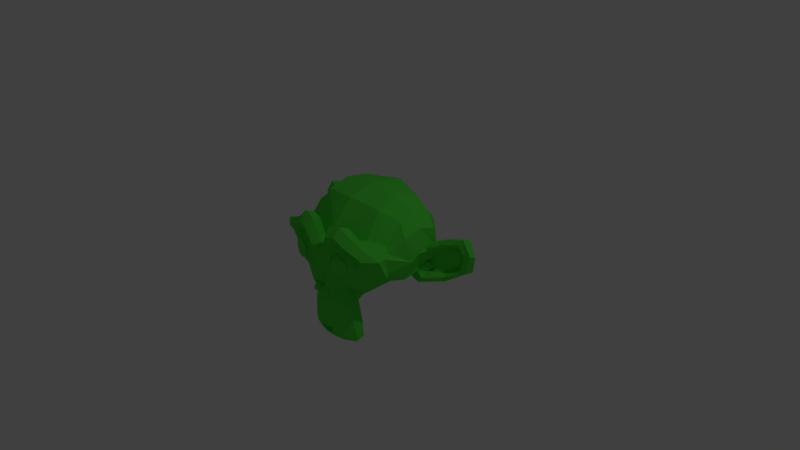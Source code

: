 # Source: untitled.blend  (saved by Blender 2.78.0; exported with 4.5.12 LTS)
import bpy
from mathutils import Matrix  # noqa: F401  (used for matrix-valued properties, if any)

bpy.ops.wm.read_factory_settings(use_empty=True)
scene = bpy.context.scene
scene.name = 'Scene'

# ---- collections
col_collection_1 = bpy.data.collections.new('Collection 1'); scene.collection.children.link(col_collection_1)

# ---- materials (node trees are filled in below, after node groups)
mat_material_001 = bpy.data.materials.new('Material.001')
mat_material_001.alpha_threshold = 0.0
mat_material_001.use_transparent_shadow = False
mat_material_001.preview_render_type = 'SHADERBALL'
mat_material_001.diffuse_color = (0.09487, 0.8, 0.06066, 1.0)
mat_material_001.roughness = 0.5
mat_material_001.specular_intensity = 1.0

# ---- material node trees

# ---- world
world_world = bpy.data.worlds.new('World'); scene.world = world_world
world_world.color = (0.05088, 0.05088, 0.05088)
world_world.use_sun_shadow = False
world_world.sun_shadow_jitter_overblur = 0.0
world_world.cycles.sampling_method = 'MANUAL'

# ---- cameras
cam_camera = bpy.data.cameras.new('Camera')
cam_camera.clip_end = 100.0
cam_camera.lens = 35.0
cam_camera.sensor_width = 32.0
cam_camera.sensor_height = 18.0
cam_camera.ortho_scale = 7.314
cam_camera.dof.focus_distance = 0.0
cam_camera.dof.aperture_fstop = 128.0

# ---- lights
light_lamp = bpy.data.lights.new('Lamp', 'POINT')
light_lamp.transmission_factor = 0.0
light_lamp.cutoff_distance = 30.0
light_lamp.energy = 100.0
light_lamp.shadow_buffer_clip_start = 1.001
light_lamp.shadow_soft_size = 0.1
light_lamp.shadow_maximum_resolution = 0.006
light_lamp.use_absolute_resolution = True

# ---- meshes
me_suzanne = bpy.data.meshes.new('Suzanne')
me_suzanne.from_pydata([(0.4375, -0.7656, 0.1641), (-0.4375, -0.7656, 0.1641), (0.5, -0.6875, 0.09375), (-0.5, -0.6875, 0.09375), (0.5469, -0.5781, 0.05469), (-0.5469, -0.5781, 0.05469), (0.3516, -0.6172, -0.02344), (-0.3516, -0.6172, -0.02344), (0.3516, -0.7188, 0.03125), (-0.3516, -0.7188, 0.03125), (0.3516, -0.7812, 0.1328), (-0.3516, -0.7812, 0.1328), (0.2734, -0.7969, 0.1641), (-0.2734, -0.7969, 0.1641), (0.2031, -0.7422, 0.09375), (-0.2031, -0.7422, 0.09375), (0.1562, -0.6484, 0.05469), (-0.1562, -0.6484, 0.05469), (0.07812, -0.6562, 0.2422), (-0.07812, -0.6562, 0.2422), (0.1406, -0.7422, 0.2422), (-0.1406, -0.7422, 0.2422), (0.2422, -0.7969, 0.2422), (-0.2422, -0.7969, 0.2422), (0.2734, -0.7969, 0.3281), (-0.2734, -0.7969, 0.3281), (0.2031, -0.7422, 0.3906), (-0.2031, -0.7422, 0.3906), (0.1562, -0.6484, 0.4375), (-0.1562, -0.6484, 0.4375), (0.3516, -0.6172, 0.5156), (-0.3516, -0.6172, 0.5156), (0.3516, -0.7188, 0.4531), (-0.3516, -0.7188, 0.4531), (0.3516, -0.7812, 0.3594), (-0.3516, -0.7812, 0.3594), (0.4375, -0.7656, 0.3281), (-0.4375, -0.7656, 0.3281), (0.5, -0.6875, 0.3906), (-0.5, -0.6875, 0.3906), (0.5469, -0.5781, 0.4375), (-0.5469, -0.5781, 0.4375), (0.625, -0.5625, 0.2422), (-0.625, -0.5625, 0.2422), (0.5625, -0.6719, 0.2422), (-0.5625, -0.6719, 0.2422), (0.4688, -0.7578, 0.2422), (-0.4688, -0.7578, 0.2422), (0.4766, -0.7734, 0.2422), (-0.4766, -0.7734, 0.2422), (0.4453, -0.7812, 0.3359), (-0.4453, -0.7812, 0.3359), (0.3516, -0.8047, 0.375), (-0.3516, -0.8047, 0.375), (0.2656, -0.8203, 0.3359), (-0.2656, -0.8203, 0.3359), (0.2266, -0.8203, 0.2422), (-0.2266, -0.8203, 0.2422), (0.2656, -0.8203, 0.1562), (-0.2656, -0.8203, 0.1562), (0.3516, -0.8281, 0.2422), (-0.3516, -0.8281, 0.2422), (0.3516, -0.8047, 0.1172), (-0.3516, -0.8047, 0.1172), (0.4453, -0.7812, 0.1562), (-0.4453, -0.7812, 0.1562), (0.0, -0.7422, 0.4297), (0.0, -0.8203, 0.3516), (0.0, -0.7344, -0.6797), (0.0, -0.7812, -0.3203), (0.0, -0.7969, -0.1875), (0.0, -0.7188, -0.7734), (0.0, -0.6016, 0.4062), (0.0, -0.5703, 0.5703), (0.0, 0.5469, 0.8984), (0.0, 0.8516, 0.5625), (0.0, 0.8281, 0.07031), (0.0, 0.3516, -0.3828), (0.2031, -0.5625, -0.1875), (-0.2031, -0.5625, -0.1875), (0.3125, -0.5703, -0.4375), (-0.3125, -0.5703, -0.4375), (0.3516, -0.5703, -0.6953), (-0.3516, -0.5703, -0.6953), (0.3672, -0.5312, -0.8906), (-0.3672, -0.5312, -0.8906), (0.3281, -0.5234, -0.9453), (-0.3281, -0.5234, -0.9453), (0.1797, -0.5547, -0.9688), (-0.1797, -0.5547, -0.9688), (0.0, -0.5781, -0.9844), (0.4375, -0.5312, -0.1406), (-0.4375, -0.5312, -0.1406), (0.6328, -0.5391, -0.03906), (-0.6328, -0.5391, -0.03906), (0.8281, -0.4453, 0.1484), (-0.8281, -0.4453, 0.1484), (0.8594, -0.5938, 0.4297), (-0.8594, -0.5938, 0.4297), (0.7109, -0.625, 0.4844), (-0.7109, -0.625, 0.4844), (0.4922, -0.6875, 0.6016), (-0.4922, -0.6875, 0.6016), (0.3203, -0.7344, 0.7578), (-0.3203, -0.7344, 0.7578), (0.1562, -0.7578, 0.7188), (-0.1562, -0.7578, 0.7188), (0.0625, -0.75, 0.4922), (-0.0625, -0.75, 0.4922), (0.1641, -0.7734, 0.4141), (-0.1641, -0.7734, 0.4141), (0.125, -0.7656, 0.3047), (-0.125, -0.7656, 0.3047), (0.2031, -0.7422, 0.09375), (-0.2031, -0.7422, 0.09375), (0.375, -0.7031, 0.01562), (-0.375, -0.7031, 0.01562), (0.4922, -0.6719, 0.0625), (-0.4922, -0.6719, 0.0625), (0.625, -0.6484, 0.1875), (-0.625, -0.6484, 0.1875), (0.6406, -0.6484, 0.2969), (-0.6406, -0.6484, 0.2969), (0.6016, -0.6641, 0.375), (-0.6016, -0.6641, 0.375), (0.4297, -0.7188, 0.4375), (-0.4297, -0.7188, 0.4375), (0.25, -0.7578, 0.4688), (-0.25, -0.7578, 0.4688), (0.0, -0.7344, -0.7656), (0.1094, -0.7344, -0.7188), (-0.1094, -0.7344, -0.7188), (0.1172, -0.7109, -0.8359), (-0.1172, -0.7109, -0.8359), (0.0625, -0.6953, -0.8828), (-0.0625, -0.6953, -0.8828), (0.0, -0.6875, -0.8906), (0.0, -0.75, -0.1953), (0.0, -0.7422, -0.1406), (0.1016, -0.7422, -0.1484), (-0.1016, -0.7422, -0.1484), (0.125, -0.75, -0.2266), (-0.125, -0.75, -0.2266), (0.08594, -0.7422, -0.2891), (-0.08594, -0.7422, -0.2891), (0.3984, -0.6719, -0.04688), (-0.3984, -0.6719, -0.04688), (0.6172, -0.625, 0.05469), (-0.6172, -0.625, 0.05469), (0.7266, -0.6016, 0.2031), (-0.7266, -0.6016, 0.2031), (0.7422, -0.6562, 0.375), (-0.7422, -0.6562, 0.375), (0.6875, -0.7266, 0.4141), (-0.6875, -0.7266, 0.4141), (0.4375, -0.7969, 0.5469), (-0.4375, -0.7969, 0.5469), (0.3125, -0.8359, 0.6406), (-0.3125, -0.8359, 0.6406), (0.2031, -0.8516, 0.6172), (-0.2031, -0.8516, 0.6172), (0.1016, -0.8438, 0.4297), (-0.1016, -0.8438, 0.4297), (0.125, -0.8125, -0.1016), (-0.125, -0.8125, -0.1016), (0.2109, -0.7109, -0.4453), (-0.2109, -0.7109, -0.4453), (0.25, -0.6875, -0.7031), (-0.25, -0.6875, -0.7031), (0.2656, -0.6641, -0.8203), (-0.2656, -0.6641, -0.8203), (0.2344, -0.6328, -0.9141), (-0.2344, -0.6328, -0.9141), (0.1641, -0.6328, -0.9297), (-0.1641, -0.6328, -0.9297), (0.0, -0.6406, -0.9453), (0.0, -0.7266, 0.04688), (0.0, -0.7656, 0.2109), (0.3281, -0.7422, 0.4766), (-0.3281, -0.7422, 0.4766), (0.1641, -0.75, 0.1406), (-0.1641, -0.75, 0.1406), (0.1328, -0.7578, 0.2109), (-0.1328, -0.7578, 0.2109), (0.1172, -0.7344, -0.6875), (-0.1172, -0.7344, -0.6875), (0.07812, -0.75, -0.4453), (-0.07812, -0.75, -0.4453), (0.0, -0.75, -0.4453), (0.0, -0.7422, -0.3281), (0.09375, -0.7812, -0.2734), (-0.09375, -0.7812, -0.2734), (0.1328, -0.7969, -0.2266), (-0.1328, -0.7969, -0.2266), (0.1094, -0.7812, -0.1328), (-0.1094, -0.7812, -0.1328), (0.03906, -0.7812, -0.125), (-0.03906, -0.7812, -0.125), (0.0, -0.8281, -0.2031), (0.04688, -0.8125, -0.1484), (-0.04688, -0.8125, -0.1484), (0.09375, -0.8125, -0.1562), (-0.09375, -0.8125, -0.1562), (0.1094, -0.8281, -0.2266), (-0.1094, -0.8281, -0.2266), (0.07812, -0.8047, -0.25), (-0.07812, -0.8047, -0.25), (0.0, -0.8047, -0.2891), (0.2578, -0.5547, -0.3125), (-0.2578, -0.5547, -0.3125), (0.1641, -0.7109, -0.2422), (-0.1641, -0.7109, -0.2422), (0.1797, -0.7109, -0.3125), (-0.1797, -0.7109, -0.3125), (0.2344, -0.5547, -0.25), (-0.2344, -0.5547, -0.25), (0.0, -0.6875, -0.875), (0.04688, -0.6875, -0.8672), (-0.04688, -0.6875, -0.8672), (0.09375, -0.7109, -0.8203), (-0.09375, -0.7109, -0.8203), (0.09375, -0.7266, -0.7422), (-0.09375, -0.7266, -0.7422), (0.0, -0.6562, -0.7812), (0.09375, -0.6641, -0.75), (-0.09375, -0.6641, -0.75), (0.09375, -0.6406, -0.8125), (-0.09375, -0.6406, -0.8125), (0.04688, -0.6328, -0.8516), (-0.04688, -0.6328, -0.8516), (0.0, -0.6328, -0.8594), (0.1719, -0.7812, 0.2188), (-0.1719, -0.7812, 0.2188), (0.1875, -0.7734, 0.1562), (-0.1875, -0.7734, 0.1562), (0.3359, -0.7578, 0.4297), (-0.3359, -0.7578, 0.4297), (0.2734, -0.7734, 0.4219), (-0.2734, -0.7734, 0.4219), (0.4219, -0.7734, 0.3984), (-0.4219, -0.7734, 0.3984), (0.5625, -0.6953, 0.3516), (-0.5625, -0.6953, 0.3516), (0.5859, -0.6875, 0.2891), (-0.5859, -0.6875, 0.2891), (0.5781, -0.6797, 0.1953), (-0.5781, -0.6797, 0.1953), (0.4766, -0.7188, 0.1016), (-0.4766, -0.7188, 0.1016), (0.375, -0.7422, 0.0625), (-0.375, -0.7422, 0.0625), (0.2266, -0.7812, 0.1094), (-0.2266, -0.7812, 0.1094), (0.1797, -0.7812, 0.2969), (-0.1797, -0.7812, 0.2969), (0.2109, -0.7812, 0.375), (-0.2109, -0.7812, 0.375), (0.2344, -0.7578, 0.3594), (-0.2344, -0.7578, 0.3594), (0.1953, -0.7578, 0.2969), (-0.1953, -0.7578, 0.2969), (0.2422, -0.7578, 0.125), (-0.2422, -0.7578, 0.125), (0.375, -0.7266, 0.08594), (-0.375, -0.7266, 0.08594), (0.4609, -0.7031, 0.1172), (-0.4609, -0.7031, 0.1172), (0.5469, -0.6719, 0.2109), (-0.5469, -0.6719, 0.2109), (0.5547, -0.6719, 0.2812), (-0.5547, -0.6719, 0.2812), (0.5312, -0.6797, 0.3359), (-0.5312, -0.6797, 0.3359), (0.4141, -0.75, 0.3906), (-0.4141, -0.75, 0.3906), (0.2812, -0.7656, 0.3984), (-0.2812, -0.7656, 0.3984), (0.3359, -0.75, 0.4062), (-0.3359, -0.75, 0.4062), (0.2031, -0.75, 0.1719), (-0.2031, -0.75, 0.1719), (0.1953, -0.75, 0.2266), (-0.1953, -0.75, 0.2266), (0.1094, -0.6094, 0.4609), (-0.1094, -0.6094, 0.4609), (0.1953, -0.6172, 0.6641), (-0.1953, -0.6172, 0.6641), (0.3359, -0.5938, 0.6875), (-0.3359, -0.5938, 0.6875), (0.4844, -0.5547, 0.5547), (-0.4844, -0.5547, 0.5547), (0.6797, -0.4922, 0.4531), (-0.6797, -0.4922, 0.4531), (0.7969, -0.4609, 0.4062), (-0.7969, -0.4609, 0.4062), (0.7734, -0.375, 0.1641), (-0.7734, -0.375, 0.1641), (0.6016, -0.4141, 0.0), (-0.6016, -0.4141, 0.0), (0.4375, -0.4688, -0.09375), (-0.4375, -0.4688, -0.09375), (0.0, -0.2891, 0.8984), (0.0, 0.07812, 0.9844), (0.0, 0.6719, -0.1953), (0.0, -0.1875, -0.4609), (0.0, -0.4609, -0.9766), (0.0, -0.3438, -0.8047), (0.0, -0.3203, -0.5703), (0.0, -0.2812, -0.4844), (0.8516, -0.05469, 0.2344), (-0.8516, -0.05469, 0.2344), (0.8594, 0.04688, 0.3203), (-0.8594, 0.04688, 0.3203), (0.7734, 0.4375, 0.2656), (-0.7734, 0.4375, 0.2656), (0.4609, 0.7031, 0.4375), (-0.4609, 0.7031, 0.4375), (0.7344, -0.07031, -0.04688), (-0.7344, -0.07031, -0.04688), (0.5938, 0.1641, -0.125), (-0.5938, 0.1641, -0.125), (0.6406, 0.4297, -0.007812), (-0.6406, 0.4297, -0.007812), (0.3359, 0.6641, 0.05469), (-0.3359, 0.6641, 0.05469), (0.2344, -0.4062, -0.3516), (-0.2344, -0.4062, -0.3516), (0.1797, -0.2578, -0.4141), (-0.1797, -0.2578, -0.4141), (0.2891, -0.3828, -0.7109), (-0.2891, -0.3828, -0.7109), (0.25, -0.3906, -0.5), (-0.25, -0.3906, -0.5), (0.3281, -0.3984, -0.9141), (-0.3281, -0.3984, -0.9141), (0.1406, -0.3672, -0.7578), (-0.1406, -0.3672, -0.7578), (0.125, -0.3594, -0.5391), (-0.125, -0.3594, -0.5391), (0.1641, -0.4375, -0.9453), (-0.1641, -0.4375, -0.9453), (0.2188, -0.4297, -0.2812), (-0.2188, -0.4297, -0.2812), (0.2109, -0.4688, -0.2266), (-0.2109, -0.4688, -0.2266), (0.2031, -0.5, -0.1719), (-0.2031, -0.5, -0.1719), (0.2109, -0.1641, -0.3906), (-0.2109, -0.1641, -0.3906), (0.2969, 0.2656, -0.3125), (-0.2969, 0.2656, -0.3125), (0.3438, 0.5391, -0.1484), (-0.3438, 0.5391, -0.1484), (0.4531, 0.3828, 0.8672), (-0.4531, 0.3828, 0.8672), (0.4531, 0.07031, 0.9297), (-0.4531, 0.07031, 0.9297), (0.4531, -0.2344, 0.8516), (-0.4531, -0.2344, 0.8516), (0.4609, -0.4297, 0.5234), (-0.4609, -0.4297, 0.5234), (0.7266, -0.3359, 0.4062), (-0.7266, -0.3359, 0.4062), (0.6328, -0.2812, 0.4531), (-0.6328, -0.2812, 0.4531), (0.6406, -0.05469, 0.7031), (-0.6406, -0.05469, 0.7031), (0.7969, -0.125, 0.5625), (-0.7969, -0.125, 0.5625), (0.7969, 0.1172, 0.6172), (-0.7969, 0.1172, 0.6172), (0.6406, 0.1953, 0.75), (-0.6406, 0.1953, 0.75), (0.6406, 0.4453, 0.6797), (-0.6406, 0.4453, 0.6797), (0.7969, 0.3594, 0.5391), (-0.7969, 0.3594, 0.5391), (0.6172, 0.5859, 0.3281), (-0.6172, 0.5859, 0.3281), (0.4844, 0.5469, 0.02344), (-0.4844, 0.5469, 0.02344), (0.8203, 0.2031, 0.3281), (-0.8203, 0.2031, 0.3281), (0.4062, -0.1484, -0.1719), (-0.4062, -0.1484, -0.1719), (0.4297, 0.2109, -0.1953), (-0.4297, 0.2109, -0.1953), (0.8906, 0.2344, 0.4062), (-0.8906, 0.2344, 0.4062), (0.7734, 0.125, -0.1406), (-0.7734, 0.125, -0.1406), (1.039, 0.3281, -0.1016), (-1.039, 0.3281, -0.1016), (1.281, 0.4297, 0.05469), (-1.281, 0.4297, 0.05469), (1.352, 0.4219, 0.3203), (-1.352, 0.4219, 0.3203), (1.234, 0.4219, 0.5078), (-1.234, 0.4219, 0.5078), (1.023, 0.3125, 0.4766), (-1.023, 0.3125, 0.4766), (1.016, 0.2891, 0.4141), (-1.016, 0.2891, 0.4141), (1.188, 0.3906, 0.4375), (-1.188, 0.3906, 0.4375), (1.266, 0.4062, 0.2891), (-1.266, 0.4062, 0.2891), (1.211, 0.4062, 0.07812), (-1.211, 0.4062, 0.07812), (1.031, 0.3047, -0.03906), (-1.031, 0.3047, -0.03906), (0.8281, 0.1328, -0.07031), (-0.8281, 0.1328, -0.07031), (0.9219, 0.2188, 0.3594), (-0.9219, 0.2188, 0.3594), (0.9453, 0.2891, 0.3047), (-0.9453, 0.2891, 0.3047), (0.8828, 0.2109, -0.02344), (-0.8828, 0.2109, -0.02344), (1.039, 0.3672, 0.0), (-1.039, 0.3672, 0.0), (1.188, 0.4453, 0.09375), (-1.188, 0.4453, 0.09375), (1.234, 0.4453, 0.25), (-1.234, 0.4453, 0.25), (1.172, 0.4375, 0.3594), (-1.172, 0.4375, 0.3594), (1.023, 0.3594, 0.3438), (-1.023, 0.3594, 0.3438), (0.8438, 0.2109, 0.2891), (-0.8438, 0.2109, 0.2891), (0.8359, 0.2734, 0.1719), (-0.8359, 0.2734, 0.1719), (0.7578, 0.2734, 0.09375), (-0.7578, 0.2734, 0.09375), (0.8203, 0.2734, 0.08594), (-0.8203, 0.2734, 0.08594), (0.8438, 0.2734, 0.01562), (-0.8438, 0.2734, 0.01562), (0.8125, 0.2734, -0.01562), (-0.8125, 0.2734, -0.01562), (0.7266, 0.07031, 0.0), (-0.7266, 0.07031, 0.0), (0.7188, 0.1719, -0.02344), (-0.7188, 0.1719, -0.02344), (0.7188, 0.1875, 0.03906), (-0.7188, 0.1875, 0.03906), (0.7969, 0.2109, 0.2031), (-0.7969, 0.2109, 0.2031), (0.8906, 0.2656, 0.2422), (-0.8906, 0.2656, 0.2422), (0.8906, 0.3203, 0.2344), (-0.8906, 0.3203, 0.2344), (0.8125, 0.3203, -0.01562), (-0.8125, 0.3203, -0.01562), (0.8516, 0.3203, 0.01562), (-0.8516, 0.3203, 0.01562), (0.8281, 0.3203, 0.07812), (-0.8281, 0.3203, 0.07812), (0.7656, 0.3203, 0.09375), (-0.7656, 0.3203, 0.09375), (0.8438, 0.3203, 0.1719), (-0.8438, 0.3203, 0.1719), (1.039, 0.4141, 0.3281), (-1.039, 0.4141, 0.3281), (1.188, 0.4844, 0.3438), (-1.188, 0.4844, 0.3438), (1.258, 0.4922, 0.2422), (-1.258, 0.4922, 0.2422), (1.211, 0.4844, 0.08594), (-1.211, 0.4844, 0.08594), (1.047, 0.4219, 0.0), (-1.047, 0.4219, 0.0), (0.8828, 0.2656, -0.01562), (-0.8828, 0.2656, -0.01562), (0.9531, 0.3438, 0.2891), (-0.9531, 0.3438, 0.2891), (0.8906, 0.3281, 0.1094), (-0.8906, 0.3281, 0.1094), (0.9375, 0.3359, 0.0625), (-0.9375, 0.3359, 0.0625), (1.0, 0.3672, 0.125), (-1.0, 0.3672, 0.125), (0.9609, 0.3516, 0.1719), (-0.9609, 0.3516, 0.1719), (1.016, 0.375, 0.2344), (-1.016, 0.375, 0.2344), (1.055, 0.3828, 0.1875), (-1.055, 0.3828, 0.1875), (1.109, 0.3906, 0.2109), (-1.109, 0.3906, 0.2109), (1.086, 0.3906, 0.2734), (-1.086, 0.3906, 0.2734), (1.023, 0.4844, 0.4375), (-1.023, 0.4844, 0.4375), (1.25, 0.5469, 0.4688), (-1.25, 0.5469, 0.4688), (1.367, 0.5, 0.2969), (-1.367, 0.5, 0.2969), (1.312, 0.5312, 0.05469), (-1.312, 0.5312, 0.05469), (1.039, 0.4922, -0.08594), (-1.039, 0.4922, -0.08594), (0.7891, 0.3281, -0.125), (-0.7891, 0.3281, -0.125), (0.8594, 0.3828, 0.3828), (-0.8594, 0.3828, 0.3828)], [], [(46, 0, 2, 44), (3, 1, 47, 45), (44, 2, 4, 42), (5, 3, 45, 43), (2, 8, 6, 4), (7, 9, 3, 5), (0, 10, 8, 2), (9, 11, 1, 3), (10, 12, 14, 8), (15, 13, 11, 9), (8, 14, 16, 6), (17, 15, 9, 7), (14, 20, 18, 16), (19, 21, 15, 17), (12, 22, 20, 14), (21, 23, 13, 15), (22, 24, 26, 20), (27, 25, 23, 21), (20, 26, 28, 18), (29, 27, 21, 19), (26, 32, 30, 28), (31, 33, 27, 29), (24, 34, 32, 26), (33, 35, 25, 27), (34, 36, 38, 32), (39, 37, 35, 33), (32, 38, 40, 30), (41, 39, 33, 31), (38, 44, 42, 40), (43, 45, 39, 41), (36, 46, 44, 38), (45, 47, 37, 39), (46, 36, 50, 48), (51, 37, 47, 49), (36, 34, 52, 50), (53, 35, 37, 51), (34, 24, 54, 52), (55, 25, 35, 53), (24, 22, 56, 54), (57, 23, 25, 55), (22, 12, 58, 56), (59, 13, 23, 57), (12, 10, 62, 58), (63, 11, 13, 59), (10, 0, 64, 62), (65, 1, 11, 63), (0, 46, 48, 64), (49, 47, 1, 65), (60, 64, 48), (49, 65, 61), (62, 64, 60), (61, 65, 63), (60, 58, 62), (63, 59, 61), (60, 56, 58), (59, 57, 61), (60, 54, 56), (57, 55, 61), (60, 52, 54), (55, 53, 61), (60, 50, 52), (53, 51, 61), (60, 48, 50), (51, 49, 61), (88, 173, 175, 90), (175, 174, 89, 90), (86, 171, 173, 88), (174, 172, 87, 89), (84, 169, 171, 86), (172, 170, 85, 87), (82, 167, 169, 84), (170, 168, 83, 85), (80, 165, 167, 82), (168, 166, 81, 83), (78, 91, 145, 163), (146, 92, 79, 164), (91, 93, 147, 145), (148, 94, 92, 146), (93, 95, 149, 147), (150, 96, 94, 148), (95, 97, 151, 149), (152, 98, 96, 150), (97, 99, 153, 151), (154, 100, 98, 152), (99, 101, 155, 153), (156, 102, 100, 154), (101, 103, 157, 155), (158, 104, 102, 156), (103, 105, 159, 157), (160, 106, 104, 158), (105, 107, 161, 159), (162, 108, 106, 160), (107, 66, 67, 161), (67, 66, 108, 162), (109, 127, 159, 161), (160, 128, 110, 162), (127, 178, 157, 159), (158, 179, 128, 160), (125, 155, 157, 178), (158, 156, 126, 179), (123, 153, 155, 125), (156, 154, 124, 126), (121, 151, 153, 123), (154, 152, 122, 124), (119, 149, 151, 121), (152, 150, 120, 122), (117, 147, 149, 119), (150, 148, 118, 120), (115, 145, 147, 117), (148, 146, 116, 118), (113, 163, 145, 115), (146, 164, 114, 116), (113, 180, 176, 163), (176, 181, 114, 164), (109, 161, 67, 111), (67, 162, 110, 112), (111, 67, 177, 182), (177, 67, 112, 183), (176, 180, 182, 177), (183, 181, 176, 177), (134, 136, 175, 173), (175, 136, 135, 174), (132, 134, 173, 171), (174, 135, 133, 172), (130, 132, 171, 169), (172, 133, 131, 170), (165, 186, 184, 167), (185, 187, 166, 168), (130, 169, 167, 184), (168, 170, 131, 185), (143, 189, 188, 186), (188, 189, 144, 187), (184, 186, 188, 68), (188, 187, 185, 68), (129, 130, 184, 68), (185, 131, 129, 68), (141, 192, 190, 143), (191, 193, 142, 144), (139, 194, 192, 141), (193, 195, 140, 142), (138, 196, 194, 139), (195, 197, 138, 140), (137, 70, 196, 138), (197, 70, 137, 138), (189, 143, 190, 69), (191, 144, 189, 69), (69, 190, 205, 207), (206, 191, 69, 207), (70, 198, 199, 196), (200, 198, 70, 197), (196, 199, 201, 194), (202, 200, 197, 195), (194, 201, 203, 192), (204, 202, 195, 193), (192, 203, 205, 190), (206, 204, 193, 191), (198, 203, 201, 199), (202, 204, 198, 200), (198, 207, 205, 203), (206, 207, 198, 204), (138, 139, 163, 176), (164, 140, 138, 176), (139, 141, 210, 163), (211, 142, 140, 164), (141, 143, 212, 210), (213, 144, 142, 211), (143, 186, 165, 212), (166, 187, 144, 213), (80, 208, 212, 165), (213, 209, 81, 166), (208, 214, 210, 212), (211, 215, 209, 213), (78, 163, 210, 214), (211, 164, 79, 215), (130, 129, 71, 221), (71, 129, 131, 222), (132, 130, 221, 219), (222, 131, 133, 220), (134, 132, 219, 217), (220, 133, 135, 218), (136, 134, 217, 216), (218, 135, 136, 216), (216, 217, 228, 230), (229, 218, 216, 230), (217, 219, 226, 228), (227, 220, 218, 229), (219, 221, 224, 226), (225, 222, 220, 227), (221, 71, 223, 224), (223, 71, 222, 225), (223, 230, 228, 224), (229, 230, 223, 225), (224, 228, 226), (227, 229, 225), (182, 180, 233, 231), (234, 181, 183, 232), (111, 182, 231, 253), (232, 183, 112, 254), (109, 111, 253, 255), (254, 112, 110, 256), (180, 113, 251, 233), (252, 114, 181, 234), (113, 115, 249, 251), (250, 116, 114, 252), (115, 117, 247, 249), (248, 118, 116, 250), (117, 119, 245, 247), (246, 120, 118, 248), (119, 121, 243, 245), (244, 122, 120, 246), (121, 123, 241, 243), (242, 124, 122, 244), (123, 125, 239, 241), (240, 126, 124, 242), (125, 178, 235, 239), (236, 179, 126, 240), (178, 127, 237, 235), (238, 128, 179, 236), (127, 109, 255, 237), (256, 110, 128, 238), (237, 255, 257, 275), (258, 256, 238, 276), (235, 237, 275, 277), (276, 238, 236, 278), (239, 235, 277, 273), (278, 236, 240, 274), (241, 239, 273, 271), (274, 240, 242, 272), (243, 241, 271, 269), (272, 242, 244, 270), (245, 243, 269, 267), (270, 244, 246, 268), (247, 245, 267, 265), (268, 246, 248, 266), (249, 247, 265, 263), (266, 248, 250, 264), (251, 249, 263, 261), (264, 250, 252, 262), (233, 251, 261, 279), (262, 252, 234, 280), (255, 253, 259, 257), (260, 254, 256, 258), (253, 231, 281, 259), (282, 232, 254, 260), (231, 233, 279, 281), (280, 234, 232, 282), (66, 107, 283, 72), (284, 108, 66, 72), (107, 105, 285, 283), (286, 106, 108, 284), (105, 103, 287, 285), (288, 104, 106, 286), (103, 101, 289, 287), (290, 102, 104, 288), (101, 99, 291, 289), (292, 100, 102, 290), (99, 97, 293, 291), (294, 98, 100, 292), (97, 95, 295, 293), (296, 96, 98, 294), (95, 93, 297, 295), (298, 94, 96, 296), (93, 91, 299, 297), (300, 92, 94, 298), (307, 308, 327, 337), (328, 308, 307, 338), (306, 307, 337, 335), (338, 307, 306, 336), (305, 306, 335, 339), (336, 306, 305, 340), (88, 90, 305, 339), (305, 90, 89, 340), (86, 88, 339, 333), (340, 89, 87, 334), (84, 86, 333, 329), (334, 87, 85, 330), (82, 84, 329, 331), (330, 85, 83, 332), (329, 335, 337, 331), (338, 336, 330, 332), (329, 333, 339, 335), (340, 334, 330, 336), (325, 331, 337, 327), (338, 332, 326, 328), (80, 82, 331, 325), (332, 83, 81, 326), (208, 341, 343, 214), (344, 342, 209, 215), (80, 325, 341, 208), (342, 326, 81, 209), (78, 214, 343, 345), (344, 215, 79, 346), (78, 345, 299, 91), (300, 346, 79, 92), (76, 323, 351, 303), (352, 324, 76, 303), (303, 351, 349, 77), (350, 352, 303, 77), (77, 349, 347, 304), (348, 350, 77, 304), (304, 347, 327, 308), (328, 348, 304, 308), (325, 327, 347, 341), (348, 328, 326, 342), (295, 297, 317, 309), (318, 298, 296, 310), (75, 315, 323, 76), (324, 316, 75, 76), (301, 357, 355, 302), (356, 358, 301, 302), (302, 355, 353, 74), (354, 356, 302, 74), (74, 353, 315, 75), (316, 354, 74, 75), (291, 293, 361, 363), (362, 294, 292, 364), (363, 361, 367, 365), (368, 362, 364, 366), (365, 367, 369, 371), (370, 368, 366, 372), (371, 369, 375, 373), (376, 370, 372, 374), (313, 377, 373, 375), (374, 378, 314, 376), (315, 353, 373, 377), (374, 354, 316, 378), (353, 355, 371, 373), (372, 356, 354, 374), (355, 357, 365, 371), (366, 358, 356, 372), (357, 359, 363, 365), (364, 360, 358, 366), (289, 291, 363, 359), (364, 292, 290, 360), (73, 359, 357, 301), (358, 360, 73, 301), (283, 285, 287, 289), (288, 286, 284, 290), (283, 289, 359, 73), (360, 290, 284, 73), (72, 283, 73), (73, 284, 72), (293, 295, 309, 361), (310, 296, 294, 362), (309, 311, 367, 361), (368, 312, 310, 362), (311, 381, 369, 367), (370, 382, 312, 368), (313, 375, 369, 381), (370, 376, 314, 382), (347, 349, 385, 383), (386, 350, 348, 384), (317, 383, 385, 319), (386, 384, 318, 320), (297, 299, 383, 317), (384, 300, 298, 318), (299, 343, 341, 383), (342, 344, 300, 384), (341, 347, 383), (384, 348, 342), (299, 345, 343), (344, 346, 300), (313, 321, 379, 377), (380, 322, 314, 378), (315, 377, 379, 323), (380, 378, 316, 324), (319, 385, 379, 321), (380, 386, 320, 322), (349, 351, 379, 385), (380, 352, 350, 386), (323, 379, 351), (352, 380, 324), (399, 387, 413, 401), (414, 388, 400, 402), (399, 401, 403, 397), (404, 402, 400, 398), (397, 403, 405, 395), (406, 404, 398, 396), (395, 405, 407, 393), (408, 406, 396, 394), (393, 407, 409, 391), (410, 408, 394, 392), (391, 409, 411, 389), (412, 410, 392, 390), (409, 419, 417, 411), (418, 420, 410, 412), (407, 421, 419, 409), (420, 422, 408, 410), (405, 423, 421, 407), (422, 424, 406, 408), (403, 425, 423, 405), (424, 426, 404, 406), (401, 427, 425, 403), (426, 428, 402, 404), (401, 413, 415, 427), (416, 414, 402, 428), (317, 319, 443, 441), (444, 320, 318, 442), (319, 389, 411, 443), (412, 390, 320, 444), (309, 317, 441, 311), (442, 318, 310, 312), (381, 429, 413, 387), (414, 430, 382, 388), (411, 417, 439, 443), (440, 418, 412, 444), (437, 445, 443, 439), (444, 446, 438, 440), (433, 445, 437, 435), (438, 446, 434, 436), (431, 447, 445, 433), (446, 448, 432, 434), (429, 447, 431, 449), (432, 448, 430, 450), (413, 429, 449, 415), (450, 430, 414, 416), (311, 447, 429, 381), (430, 448, 312, 382), (311, 441, 445, 447), (446, 442, 312, 448), (441, 443, 445), (446, 444, 442), (415, 449, 451, 475), (452, 450, 416, 476), (449, 431, 461, 451), (462, 432, 450, 452), (431, 433, 459, 461), (460, 434, 432, 462), (433, 435, 457, 459), (458, 436, 434, 460), (435, 437, 455, 457), (456, 438, 436, 458), (437, 439, 453, 455), (454, 440, 438, 456), (439, 417, 473, 453), (474, 418, 440, 454), (427, 415, 475, 463), (476, 416, 428, 464), (425, 427, 463, 465), (464, 428, 426, 466), (423, 425, 465, 467), (466, 426, 424, 468), (421, 423, 467, 469), (468, 424, 422, 470), (419, 421, 469, 471), (470, 422, 420, 472), (417, 419, 471, 473), (472, 420, 418, 474), (457, 455, 479, 477), (480, 456, 458, 478), (477, 479, 481, 483), (482, 480, 478, 484), (483, 481, 487, 485), (488, 482, 484, 486), (485, 487, 489, 491), (490, 488, 486, 492), (463, 475, 485, 491), (486, 476, 464, 492), (451, 483, 485, 475), (486, 484, 452, 476), (451, 461, 477, 483), (478, 462, 452, 484), (457, 477, 461, 459), (462, 478, 458, 460), (453, 473, 479, 455), (480, 474, 454, 456), (471, 481, 479, 473), (480, 482, 472, 474), (469, 487, 481, 471), (482, 488, 470, 472), (467, 489, 487, 469), (488, 490, 468, 470), (465, 491, 489, 467), (490, 492, 466, 468), (463, 491, 465), (466, 492, 464), (391, 389, 503, 501), (504, 390, 392, 502), (393, 391, 501, 499), (502, 392, 394, 500), (395, 393, 499, 497), (500, 394, 396, 498), (397, 395, 497, 495), (498, 396, 398, 496), (399, 397, 495, 493), (496, 398, 400, 494), (387, 399, 493, 505), (494, 400, 388, 506), (493, 501, 503, 505), (504, 502, 494, 506), (493, 495, 499, 501), (500, 496, 494, 502), (495, 497, 499), (500, 498, 496), (313, 381, 387, 505), (388, 382, 314, 506), (313, 505, 503, 321), (504, 506, 314, 322), (319, 321, 503, 389), (504, 322, 320, 390)])
me_suzanne.materials.append(mat_material_001)
me_suzanne.use_remesh_preserve_volume = False
me_suzanne.use_remesh_preserve_attributes = False
me_suzanne.use_mirror_vertex_groups = False
me_suzanne.update()

# ---- objects
ob_suzanne = bpy.data.objects.new('Suzanne', me_suzanne)
ob_lamp = bpy.data.objects.new('Lamp', light_lamp)
ob_camera = bpy.data.objects.new('Camera', cam_camera)

# ---- transforms, parenting, visibility, modifiers, constraints
ob_suzanne.location = (0.0, 0.0, 0.0)
ob_suzanne.lineart.crease_threshold = 0.0
ob_lamp.location = (4.076, 1.005, 5.904)
ob_lamp.rotation_euler = (0.6503, 0.05522, 1.866)
ob_lamp.lock_rotations_4d = False
ob_lamp.empty_display_type = 'ARROWS'
ob_lamp.color = (0.0, 0.0, 0.0, 0.0)
ob_lamp.lineart.crease_threshold = 0.0
ob_camera.location = (7.481, -6.508, 5.344)
ob_camera.rotation_euler = (1.109, 0.0, 0.8149)
ob_camera.lock_rotations_4d = False
ob_camera.empty_display_type = 'ARROWS'
ob_camera.color = (0.0, 0.0, 0.0, 0.0)
ob_camera.display_type = 'WIRE'
ob_camera.lineart.crease_threshold = 0.0

# ---- collection membership
col_collection_1.objects.link(ob_suzanne)
col_collection_1.objects.link(ob_lamp)
col_collection_1.objects.link(ob_camera)

# ---- scene / render settings (as saved in the file)
scene.camera = ob_camera
scene.frame_start = 1; scene.frame_end = 250; scene.frame_set(1)
scene.render.engine = 'BLENDER_EEVEE_NEXT'
scene.render.resolution_percentage = 50
scene.render.dither_intensity = 0.0
scene.cycles.use_denoising = False
scene.cycles.samples = 128
scene.cycles.sampling_pattern = 'TABULATED_SOBOL'
scene.cycles.light_sampling_threshold = 0.0
scene.cycles.use_adaptive_sampling = False
scene.cycles.use_light_tree = False
scene.cycles.blur_glossy = 0.0
scene.cycles.sample_clamp_indirect = 0.0
scene.view_settings.view_transform = 'Standard'
bpy.context.view_layer.update()
